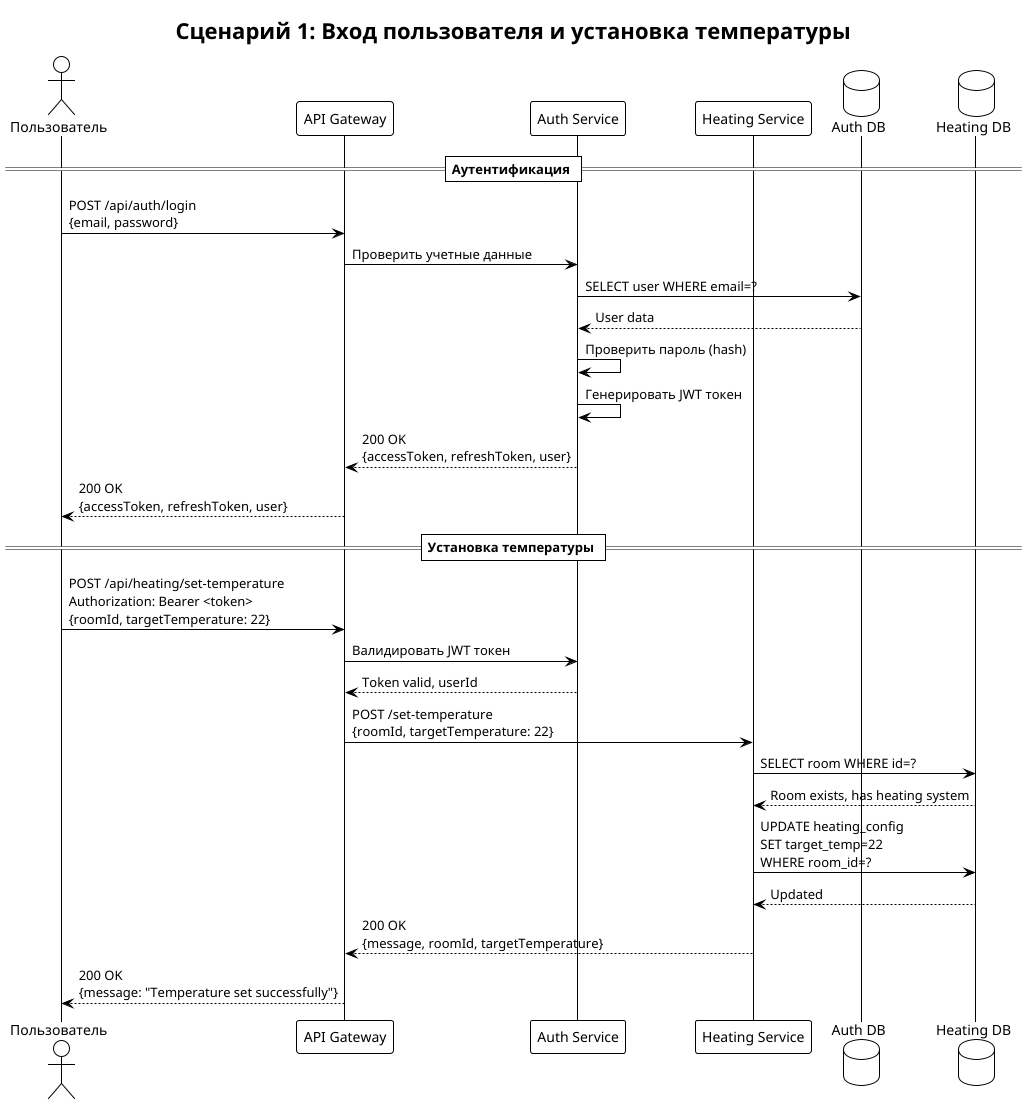

The diagram above was rendered by PlantUML. Its source (embedded in the PNG):
@startuml
!theme plain
title Сценарий 1: Вход пользователя и установка температуры

actor "Пользователь" as User
participant "API Gateway" as Gateway
participant "Auth Service" as Auth
participant "Heating Service" as Heating
database "Auth DB" as AuthDB
database "Heating DB" as HeatingDB

== Аутентификация ==
User -> Gateway: POST /api/auth/login\n{email, password}
Gateway -> Auth: Проверить учетные данные
Auth -> AuthDB: SELECT user WHERE email=?
AuthDB --> Auth: User data
Auth -> Auth: Проверить пароль (hash)
Auth -> Auth: Генерировать JWT токен
Auth --> Gateway: 200 OK\n{accessToken, refreshToken, user}
Gateway --> User: 200 OK\n{accessToken, refreshToken, user}

== Установка температуры ==
User -> Gateway: POST /api/heating/set-temperature\nAuthorization: Bearer <token>\n{roomId, targetTemperature: 22}
Gateway -> Auth: Валидировать JWT токен
Auth --> Gateway: Token valid, userId
Gateway -> Heating: POST /set-temperature\n{roomId, targetTemperature: 22}
Heating -> HeatingDB: SELECT room WHERE id=?
HeatingDB --> Heating: Room exists, has heating system
Heating -> HeatingDB: UPDATE heating_config\nSET target_temp=22\nWHERE room_id=?
HeatingDB --> Heating: Updated
Heating --> Gateway: 200 OK\n{message, roomId, targetTemperature}
Gateway --> User: 200 OK\n{message: "Temperature set successfully"}

@enduml